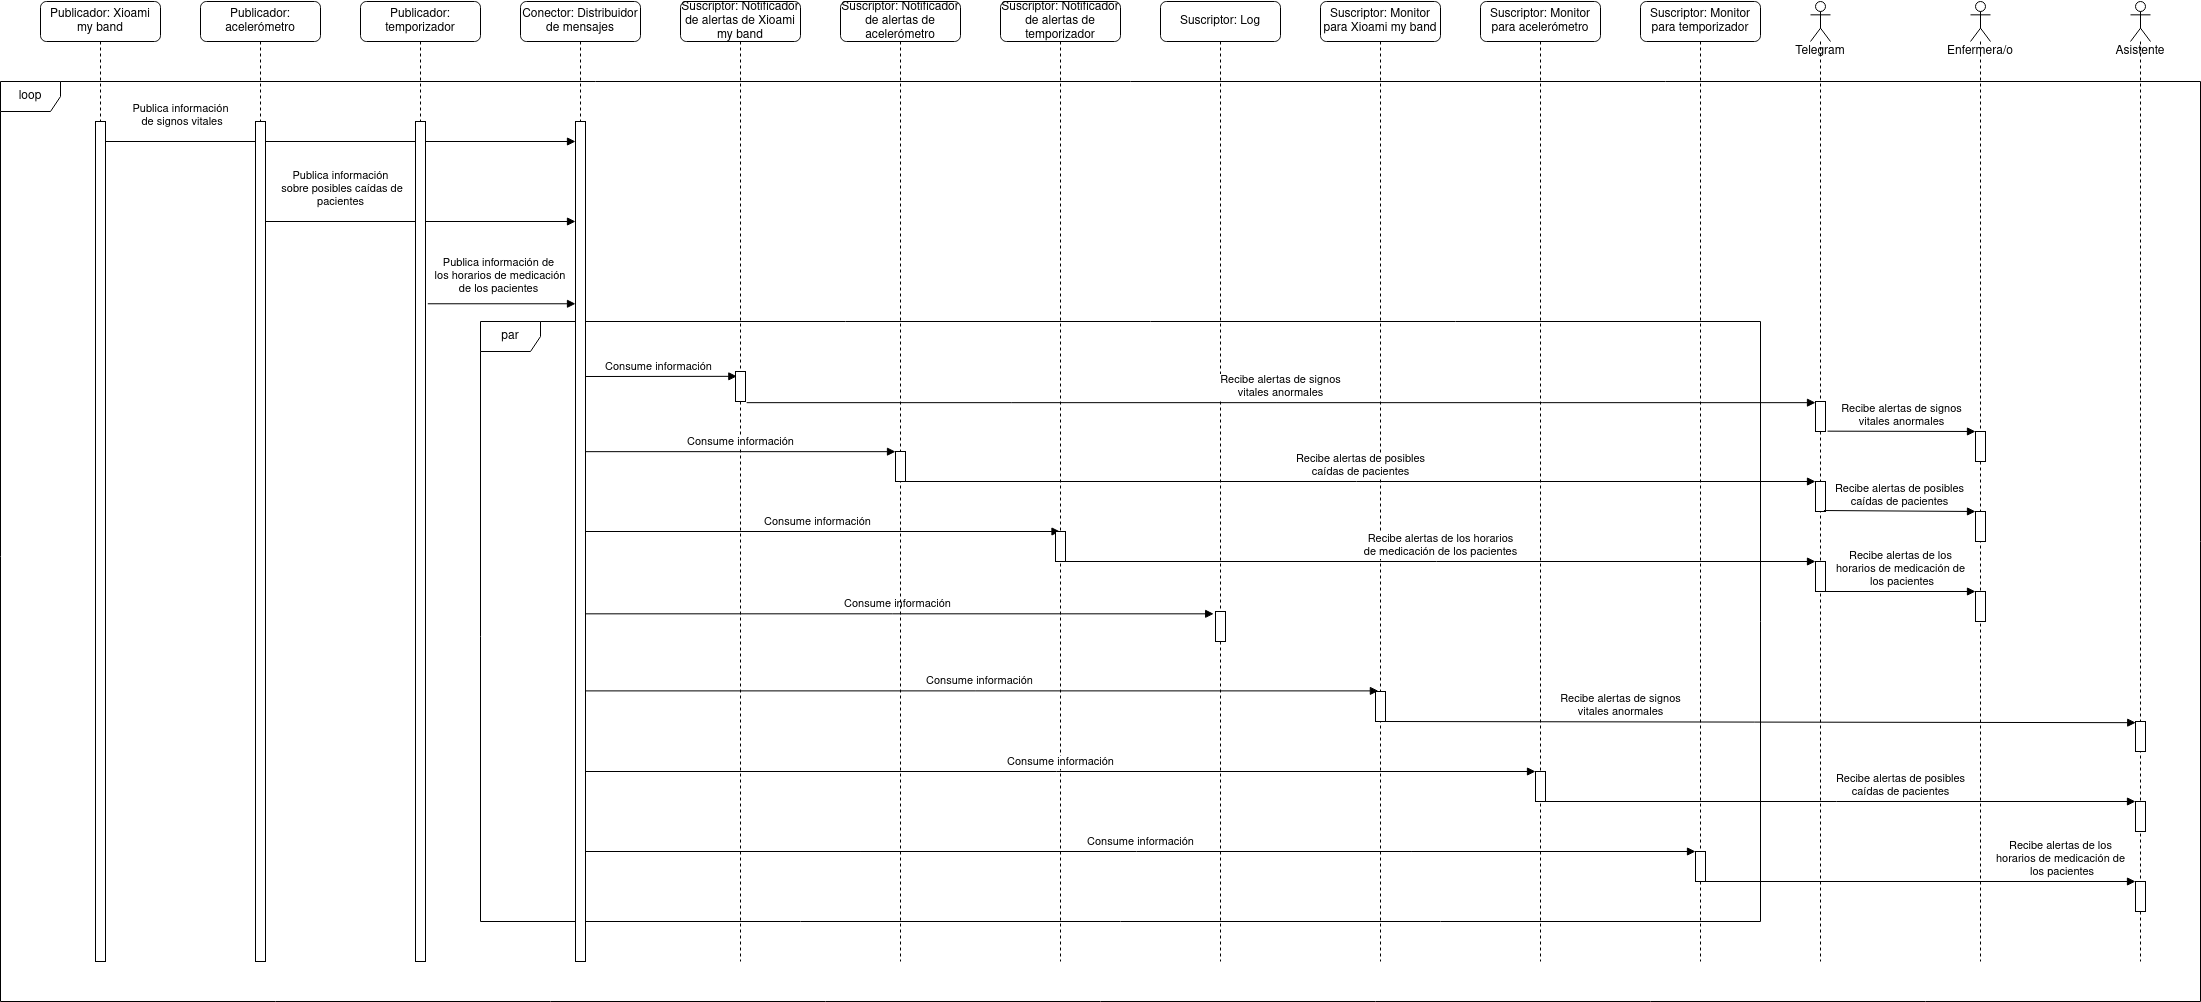

The diagram above was exported from draw.io. Its source (the exported page's mxGraphModel, read from the mxfile embedded in the PNG):
<mxGraphModel dx="868" dy="1576" grid="1" gridSize="10" guides="1" tooltips="1" connect="1" arrows="1" fold="1" page="1" pageScale="1" pageWidth="850" pageHeight="1100" math="0" shadow="0">
  <root>
    <mxCell id="0" />
    <mxCell id="1" parent="0" />
    <mxCell id="MXN4N0VeC6hPC6kH_nV0-2" value="loop" style="shape=umlFrame;whiteSpace=wrap;html=1;" parent="1" vertex="1">
      <mxGeometry x="90" y="-960" width="2200" height="920" as="geometry" />
    </mxCell>
    <mxCell id="MXN4N0VeC6hPC6kH_nV0-8" value="par" style="shape=umlFrame;whiteSpace=wrap;html=1;rounded=1;" parent="1" vertex="1">
      <mxGeometry x="570" y="-720" width="1280" height="600" as="geometry" />
    </mxCell>
    <mxCell id="MXN4N0VeC6hPC6kH_nV0-19" value="Consume información" style="html=1;verticalAlign=bottom;endArrow=block;rounded=0;entryX=0.288;entryY=-0.02;entryDx=0;entryDy=0;entryPerimeter=0;" parent="1" source="MXN4N0VeC6hPC6kH_nV0-5" target="MXN4N0VeC6hPC6kH_nV0-18" edge="1">
      <mxGeometry width="80" relative="1" as="geometry">
        <mxPoint x="680" y="-511" as="sourcePoint" />
        <mxPoint x="830" y="-580" as="targetPoint" />
      </mxGeometry>
    </mxCell>
    <mxCell id="MXN4N0VeC6hPC6kH_nV0-13" value="Consume información" style="html=1;verticalAlign=bottom;endArrow=block;rounded=0;entryX=-0.182;entryY=0.078;entryDx=0;entryDy=0;entryPerimeter=0;" parent="1" source="MXN4N0VeC6hPC6kH_nV0-5" target="MXN4N0VeC6hPC6kH_nV0-14" edge="1">
      <mxGeometry width="80" relative="1" as="geometry">
        <mxPoint x="670" y="-588" as="sourcePoint" />
        <mxPoint x="670" y="-625" as="targetPoint" />
      </mxGeometry>
    </mxCell>
    <mxCell id="MXN4N0VeC6hPC6kH_nV0-11" value="Consume información" style="html=1;verticalAlign=bottom;endArrow=block;rounded=0;entryX=0.133;entryY=0.161;entryDx=0;entryDy=0;entryPerimeter=0;" parent="1" target="MXN4N0VeC6hPC6kH_nV0-10" edge="1">
      <mxGeometry width="80" relative="1" as="geometry">
        <mxPoint x="670" y="-665" as="sourcePoint" />
        <mxPoint x="825" y="-750" as="targetPoint" />
      </mxGeometry>
    </mxCell>
    <mxCell id="MXN4N0VeC6hPC6kH_nV0-9" value="Suscriptor: Notificador de alertas de Xioami my band" style="shape=umlLifeline;perimeter=lifelinePerimeter;whiteSpace=wrap;html=1;container=1;collapsible=0;recursiveResize=0;outlineConnect=0;rounded=1;" parent="1" vertex="1">
      <mxGeometry x="770" y="-1040" width="120" height="960" as="geometry" />
    </mxCell>
    <mxCell id="MXN4N0VeC6hPC6kH_nV0-10" value="" style="html=1;points=[];perimeter=orthogonalPerimeter;" parent="MXN4N0VeC6hPC6kH_nV0-9" vertex="1">
      <mxGeometry x="55" y="370" width="10" height="30" as="geometry" />
    </mxCell>
    <mxCell id="wC2GBEQnwcmP7-l6Nr0q-6" value="Consume información" style="html=1;verticalAlign=bottom;endArrow=block;rounded=0;" parent="MXN4N0VeC6hPC6kH_nV0-9" target="wC2GBEQnwcmP7-l6Nr0q-4" edge="1">
      <mxGeometry width="80" relative="1" as="geometry">
        <mxPoint x="-105" y="530" as="sourcePoint" />
        <mxPoint x="205" y="530" as="targetPoint" />
      </mxGeometry>
    </mxCell>
    <mxCell id="MXN4N0VeC6hPC6kH_nV0-12" value="Suscriptor: Log" style="shape=umlLifeline;perimeter=lifelinePerimeter;whiteSpace=wrap;html=1;container=1;collapsible=0;recursiveResize=0;outlineConnect=0;rounded=1;" parent="1" vertex="1">
      <mxGeometry x="1250" y="-1040" width="120" height="960" as="geometry" />
    </mxCell>
    <mxCell id="MXN4N0VeC6hPC6kH_nV0-14" value="" style="html=1;points=[];perimeter=orthogonalPerimeter;" parent="MXN4N0VeC6hPC6kH_nV0-12" vertex="1">
      <mxGeometry x="55" y="610" width="10" height="30" as="geometry" />
    </mxCell>
    <mxCell id="MXN4N0VeC6hPC6kH_nV0-17" value="Suscriptor: Monitor para Xioami my band" style="shape=umlLifeline;perimeter=lifelinePerimeter;whiteSpace=wrap;html=1;container=1;collapsible=0;recursiveResize=0;outlineConnect=0;rounded=1;" parent="1" vertex="1">
      <mxGeometry x="1410" y="-1040" width="120" height="960" as="geometry" />
    </mxCell>
    <mxCell id="MXN4N0VeC6hPC6kH_nV0-18" value="" style="html=1;points=[];perimeter=orthogonalPerimeter;" parent="MXN4N0VeC6hPC6kH_nV0-17" vertex="1">
      <mxGeometry x="55" y="690" width="10" height="30" as="geometry" />
    </mxCell>
    <mxCell id="IOAOGNAk4wsXFtgtq1Et-21" value="Recibe alertas de signos&lt;br&gt;vitales anormales" style="html=1;verticalAlign=bottom;endArrow=block;rounded=0;entryX=0.024;entryY=0.039;entryDx=0;entryDy=0;entryPerimeter=0;exitX=0.641;exitY=1;exitDx=0;exitDy=0;exitPerimeter=0;" parent="1" source="MXN4N0VeC6hPC6kH_nV0-18" target="IOAOGNAk4wsXFtgtq1Et-20" edge="1">
      <mxGeometry x="-0.367" width="80" relative="1" as="geometry">
        <mxPoint x="840" y="-500" as="sourcePoint" />
        <mxPoint x="920" y="-500" as="targetPoint" />
        <mxPoint as="offset" />
      </mxGeometry>
    </mxCell>
    <mxCell id="MXN4N0VeC6hPC6kH_nV0-3" value="Publicador: Xioami my band" style="shape=umlLifeline;perimeter=lifelinePerimeter;whiteSpace=wrap;html=1;container=1;collapsible=0;recursiveResize=0;outlineConnect=0;rounded=1;" parent="1" vertex="1">
      <mxGeometry x="130" y="-1040" width="120" height="960" as="geometry" />
    </mxCell>
    <mxCell id="MXN4N0VeC6hPC6kH_nV0-7" value="Publica información&lt;br&gt;&amp;nbsp;de signos vitales" style="html=1;verticalAlign=bottom;endArrow=block;rounded=0;" parent="MXN4N0VeC6hPC6kH_nV0-3" target="MXN4N0VeC6hPC6kH_nV0-6" edge="1">
      <mxGeometry x="-0.6632" y="10" width="80" relative="1" as="geometry">
        <mxPoint x="60" y="140" as="sourcePoint" />
        <mxPoint x="140" y="140" as="targetPoint" />
        <mxPoint as="offset" />
      </mxGeometry>
    </mxCell>
    <mxCell id="MXN4N0VeC6hPC6kH_nV0-4" value="" style="html=1;points=[];perimeter=orthogonalPerimeter;" parent="MXN4N0VeC6hPC6kH_nV0-3" vertex="1">
      <mxGeometry x="55" y="120" width="10" height="840" as="geometry" />
    </mxCell>
    <mxCell id="MXN4N0VeC6hPC6kH_nV0-5" value="Conector: Distribuidor de mensajes" style="shape=umlLifeline;perimeter=lifelinePerimeter;whiteSpace=wrap;html=1;container=1;collapsible=0;recursiveResize=0;outlineConnect=0;rounded=1;" parent="1" vertex="1">
      <mxGeometry x="610" y="-1040" width="120" height="960" as="geometry" />
    </mxCell>
    <mxCell id="MXN4N0VeC6hPC6kH_nV0-6" value="" style="html=1;points=[];perimeter=orthogonalPerimeter;" parent="MXN4N0VeC6hPC6kH_nV0-5" vertex="1">
      <mxGeometry x="55" y="120" width="10" height="840" as="geometry" />
    </mxCell>
    <mxCell id="wC2GBEQnwcmP7-l6Nr0q-3" value="Consume información" style="html=1;verticalAlign=bottom;endArrow=block;rounded=0;" parent="MXN4N0VeC6hPC6kH_nV0-5" target="wC2GBEQnwcmP7-l6Nr0q-2" edge="1">
      <mxGeometry width="80" relative="1" as="geometry">
        <mxPoint x="65" y="450.17" as="sourcePoint" />
        <mxPoint x="221.32999999999993" y="449.99999999999994" as="targetPoint" />
      </mxGeometry>
    </mxCell>
    <mxCell id="IOAOGNAk4wsXFtgtq1Et-5" value="Telegram" style="shape=umlLifeline;participant=umlActor;perimeter=lifelinePerimeter;whiteSpace=wrap;html=1;container=1;collapsible=0;recursiveResize=0;verticalAlign=top;spacingTop=36;outlineConnect=0;rounded=1;align=center;" parent="1" vertex="1">
      <mxGeometry x="1900" y="-1040" width="20" height="960" as="geometry" />
    </mxCell>
    <mxCell id="IOAOGNAk4wsXFtgtq1Et-6" value="" style="html=1;points=[];perimeter=orthogonalPerimeter;" parent="IOAOGNAk4wsXFtgtq1Et-5" vertex="1">
      <mxGeometry x="5" y="400" width="10" height="30" as="geometry" />
    </mxCell>
    <mxCell id="wC2GBEQnwcmP7-l6Nr0q-7" value="" style="html=1;points=[];perimeter=orthogonalPerimeter;" parent="IOAOGNAk4wsXFtgtq1Et-5" vertex="1">
      <mxGeometry x="5" y="480" width="10" height="30" as="geometry" />
    </mxCell>
    <mxCell id="wC2GBEQnwcmP7-l6Nr0q-8" value="" style="html=1;points=[];perimeter=orthogonalPerimeter;" parent="IOAOGNAk4wsXFtgtq1Et-5" vertex="1">
      <mxGeometry x="5" y="560" width="10" height="30" as="geometry" />
    </mxCell>
    <mxCell id="IOAOGNAk4wsXFtgtq1Et-15" value="Enfermera/o" style="shape=umlLifeline;participant=umlActor;perimeter=lifelinePerimeter;whiteSpace=wrap;html=1;container=1;collapsible=0;recursiveResize=0;verticalAlign=top;spacingTop=36;outlineConnect=0;rounded=1;" parent="1" vertex="1">
      <mxGeometry x="2060" y="-1040" width="20" height="960" as="geometry" />
    </mxCell>
    <mxCell id="wC2GBEQnwcmP7-l6Nr0q-11" value="" style="html=1;points=[];perimeter=orthogonalPerimeter;" parent="IOAOGNAk4wsXFtgtq1Et-15" vertex="1">
      <mxGeometry x="5" y="430" width="10" height="30" as="geometry" />
    </mxCell>
    <mxCell id="wC2GBEQnwcmP7-l6Nr0q-12" value="" style="html=1;points=[];perimeter=orthogonalPerimeter;" parent="IOAOGNAk4wsXFtgtq1Et-15" vertex="1">
      <mxGeometry x="5" y="510" width="10" height="30" as="geometry" />
    </mxCell>
    <mxCell id="wC2GBEQnwcmP7-l6Nr0q-13" value="" style="html=1;points=[];perimeter=orthogonalPerimeter;" parent="IOAOGNAk4wsXFtgtq1Et-15" vertex="1">
      <mxGeometry x="5" y="590" width="10" height="30" as="geometry" />
    </mxCell>
    <mxCell id="IOAOGNAk4wsXFtgtq1Et-19" value="Asistente" style="shape=umlLifeline;participant=umlActor;perimeter=lifelinePerimeter;whiteSpace=wrap;html=1;container=1;collapsible=0;recursiveResize=0;verticalAlign=top;spacingTop=36;outlineConnect=0;rounded=1;" parent="1" vertex="1">
      <mxGeometry x="2220" y="-1040" width="20" height="960" as="geometry" />
    </mxCell>
    <mxCell id="IOAOGNAk4wsXFtgtq1Et-20" value="" style="html=1;points=[];perimeter=orthogonalPerimeter;" parent="IOAOGNAk4wsXFtgtq1Et-19" vertex="1">
      <mxGeometry x="5" y="720" width="10" height="30" as="geometry" />
    </mxCell>
    <mxCell id="wC2GBEQnwcmP7-l6Nr0q-23" value="" style="html=1;points=[];perimeter=orthogonalPerimeter;" parent="IOAOGNAk4wsXFtgtq1Et-19" vertex="1">
      <mxGeometry x="5" y="800" width="10" height="30" as="geometry" />
    </mxCell>
    <mxCell id="wC2GBEQnwcmP7-l6Nr0q-24" value="" style="html=1;points=[];perimeter=orthogonalPerimeter;" parent="IOAOGNAk4wsXFtgtq1Et-19" vertex="1">
      <mxGeometry x="5" y="880" width="10" height="30" as="geometry" />
    </mxCell>
    <mxCell id="XRVddrpL6101hPvbd6G7-3" value="Publicador: acelerómetro" style="shape=umlLifeline;perimeter=lifelinePerimeter;whiteSpace=wrap;html=1;container=1;collapsible=0;recursiveResize=0;outlineConnect=0;rounded=1;" parent="1" vertex="1">
      <mxGeometry x="290" y="-1040" width="120" height="960" as="geometry" />
    </mxCell>
    <mxCell id="XRVddrpL6101hPvbd6G7-4" value="Publica información&lt;br&gt;&amp;nbsp;sobre posibles caídas de &lt;br&gt;pacientes" style="html=1;verticalAlign=bottom;endArrow=block;rounded=0;" parent="XRVddrpL6101hPvbd6G7-3" target="MXN4N0VeC6hPC6kH_nV0-6" edge="1">
      <mxGeometry x="-0.5161" y="10" width="80" relative="1" as="geometry">
        <mxPoint x="65" y="220" as="sourcePoint" />
        <mxPoint x="145" y="220" as="targetPoint" />
        <mxPoint as="offset" />
      </mxGeometry>
    </mxCell>
    <mxCell id="XRVddrpL6101hPvbd6G7-5" value="" style="html=1;points=[];perimeter=orthogonalPerimeter;" parent="XRVddrpL6101hPvbd6G7-3" vertex="1">
      <mxGeometry x="55" y="120" width="10" height="840" as="geometry" />
    </mxCell>
    <mxCell id="Xt9rCOrJXuQBy_8ZkdTI-1" value="Publicador: temporizador" style="shape=umlLifeline;perimeter=lifelinePerimeter;whiteSpace=wrap;html=1;container=1;collapsible=0;recursiveResize=0;outlineConnect=0;rounded=1;" parent="1" vertex="1">
      <mxGeometry x="450" y="-1040" width="120" height="960" as="geometry" />
    </mxCell>
    <mxCell id="Xt9rCOrJXuQBy_8ZkdTI-3" value="" style="html=1;points=[];perimeter=orthogonalPerimeter;" parent="Xt9rCOrJXuQBy_8ZkdTI-1" vertex="1">
      <mxGeometry x="55" y="120" width="10" height="840" as="geometry" />
    </mxCell>
    <mxCell id="Xt9rCOrJXuQBy_8ZkdTI-2" value="Publica información de&lt;br&gt;&amp;nbsp;los horarios de medicación &lt;br&gt;de los&amp;nbsp;pacientes" style="html=1;verticalAlign=bottom;endArrow=block;rounded=0;exitX=1.229;exitY=0.217;exitDx=0;exitDy=0;exitPerimeter=0;" parent="1" source="Xt9rCOrJXuQBy_8ZkdTI-3" target="MXN4N0VeC6hPC6kH_nV0-6" edge="1">
      <mxGeometry x="-0.0439" y="5" width="80" relative="1" as="geometry">
        <mxPoint x="515" y="-660" as="sourcePoint" />
        <mxPoint x="595" y="-660" as="targetPoint" />
        <mxPoint as="offset" />
      </mxGeometry>
    </mxCell>
    <mxCell id="IOAOGNAk4wsXFtgtq1Et-12" value="Recibe alertas de signos &lt;br&gt;vitales anormales" style="html=1;verticalAlign=bottom;endArrow=block;rounded=0;exitX=1.112;exitY=1.039;exitDx=0;exitDy=0;exitPerimeter=0;" parent="1" source="MXN4N0VeC6hPC6kH_nV0-10" target="IOAOGNAk4wsXFtgtq1Et-6" edge="1">
      <mxGeometry width="80" relative="1" as="geometry">
        <mxPoint x="835" y="-721" as="sourcePoint" />
        <mxPoint x="915" y="-721" as="targetPoint" />
      </mxGeometry>
    </mxCell>
    <mxCell id="wC2GBEQnwcmP7-l6Nr0q-1" value="Suscriptor: Notificador de alertas de acelerómetro" style="shape=umlLifeline;perimeter=lifelinePerimeter;whiteSpace=wrap;html=1;container=1;collapsible=0;recursiveResize=0;outlineConnect=0;rounded=1;" parent="1" vertex="1">
      <mxGeometry x="930" y="-1040" width="120" height="960" as="geometry" />
    </mxCell>
    <mxCell id="wC2GBEQnwcmP7-l6Nr0q-2" value="" style="html=1;points=[];perimeter=orthogonalPerimeter;" parent="wC2GBEQnwcmP7-l6Nr0q-1" vertex="1">
      <mxGeometry x="55" y="450" width="10" height="30" as="geometry" />
    </mxCell>
    <mxCell id="wC2GBEQnwcmP7-l6Nr0q-4" value="Suscriptor: Notificador de alertas de temporizador" style="shape=umlLifeline;perimeter=lifelinePerimeter;whiteSpace=wrap;html=1;container=1;collapsible=0;recursiveResize=0;outlineConnect=0;rounded=1;" parent="1" vertex="1">
      <mxGeometry x="1090" y="-1040" width="120" height="960" as="geometry" />
    </mxCell>
    <mxCell id="wC2GBEQnwcmP7-l6Nr0q-5" value="" style="html=1;points=[];perimeter=orthogonalPerimeter;" parent="wC2GBEQnwcmP7-l6Nr0q-4" vertex="1">
      <mxGeometry x="55" y="530" width="10" height="30" as="geometry" />
    </mxCell>
    <mxCell id="wC2GBEQnwcmP7-l6Nr0q-9" value="Recibe alertas de posibles &lt;br&gt;caídas de pacientes" style="html=1;verticalAlign=bottom;endArrow=block;rounded=0;" parent="1" source="wC2GBEQnwcmP7-l6Nr0q-2" target="wC2GBEQnwcmP7-l6Nr0q-7" edge="1">
      <mxGeometry width="80" relative="1" as="geometry">
        <mxPoint x="990" y="-560" as="sourcePoint" />
        <mxPoint x="1910" y="-560" as="targetPoint" />
      </mxGeometry>
    </mxCell>
    <mxCell id="wC2GBEQnwcmP7-l6Nr0q-10" value="Recibe alertas de los horarios&lt;br&gt;de medicación de los pacientes" style="html=1;verticalAlign=bottom;endArrow=block;rounded=0;" parent="1" source="wC2GBEQnwcmP7-l6Nr0q-5" target="wC2GBEQnwcmP7-l6Nr0q-8" edge="1">
      <mxGeometry width="80" relative="1" as="geometry">
        <mxPoint x="1150" y="-480" as="sourcePoint" />
        <mxPoint x="2070" y="-480" as="targetPoint" />
      </mxGeometry>
    </mxCell>
    <mxCell id="wC2GBEQnwcmP7-l6Nr0q-14" value="Recibe alertas de signos &lt;br&gt;vitales anormales" style="html=1;verticalAlign=bottom;endArrow=block;rounded=0;exitX=1.2;exitY=0.989;exitDx=0;exitDy=0;exitPerimeter=0;" parent="1" source="IOAOGNAk4wsXFtgtq1Et-6" target="wC2GBEQnwcmP7-l6Nr0q-11" edge="1">
      <mxGeometry width="80" relative="1" as="geometry">
        <mxPoint x="1920" y="-610" as="sourcePoint" />
        <mxPoint x="2988.88" y="-610" as="targetPoint" />
      </mxGeometry>
    </mxCell>
    <mxCell id="wC2GBEQnwcmP7-l6Nr0q-17" value="Recibe alertas de posibles &lt;br&gt;caídas de pacientes" style="html=1;verticalAlign=bottom;endArrow=block;rounded=0;exitX=0.843;exitY=0.968;exitDx=0;exitDy=0;exitPerimeter=0;" parent="1" source="wC2GBEQnwcmP7-l6Nr0q-7" target="wC2GBEQnwcmP7-l6Nr0q-12" edge="1">
      <mxGeometry width="80" relative="1" as="geometry">
        <mxPoint x="1920" y="-550" as="sourcePoint" />
        <mxPoint x="2830" y="-550" as="targetPoint" />
      </mxGeometry>
    </mxCell>
    <mxCell id="wC2GBEQnwcmP7-l6Nr0q-18" value="Recibe alertas de los &lt;br&gt;horarios de medicación de&lt;br&gt;&amp;nbsp;los pacientes" style="html=1;verticalAlign=bottom;endArrow=block;rounded=0;" parent="1" source="wC2GBEQnwcmP7-l6Nr0q-8" target="wC2GBEQnwcmP7-l6Nr0q-13" edge="1">
      <mxGeometry width="80" relative="1" as="geometry">
        <mxPoint x="1930" y="-450" as="sourcePoint" />
        <mxPoint x="2680" y="-450" as="targetPoint" />
      </mxGeometry>
    </mxCell>
    <mxCell id="wC2GBEQnwcmP7-l6Nr0q-19" value="Suscriptor: Monitor para acelerómetro" style="shape=umlLifeline;perimeter=lifelinePerimeter;whiteSpace=wrap;html=1;container=1;collapsible=0;recursiveResize=0;outlineConnect=0;rounded=1;" parent="1" vertex="1">
      <mxGeometry x="1570" y="-1040" width="120" height="960" as="geometry" />
    </mxCell>
    <mxCell id="wC2GBEQnwcmP7-l6Nr0q-20" value="" style="html=1;points=[];perimeter=orthogonalPerimeter;" parent="wC2GBEQnwcmP7-l6Nr0q-19" vertex="1">
      <mxGeometry x="55" y="770" width="10" height="30" as="geometry" />
    </mxCell>
    <mxCell id="wC2GBEQnwcmP7-l6Nr0q-21" value="Consume información" style="html=1;verticalAlign=bottom;endArrow=block;rounded=0;" parent="1" source="MXN4N0VeC6hPC6kH_nV0-6" target="wC2GBEQnwcmP7-l6Nr0q-20" edge="1">
      <mxGeometry width="80" relative="1" as="geometry">
        <mxPoint x="670" y="-270" as="sourcePoint" />
        <mxPoint x="1468.8100000000002" y="-269.9999999999999" as="targetPoint" />
      </mxGeometry>
    </mxCell>
    <mxCell id="wC2GBEQnwcmP7-l6Nr0q-25" value="Recibe alertas de posibles &lt;br&gt;caídas de pacientes" style="html=1;verticalAlign=bottom;endArrow=block;rounded=0;" parent="1" source="wC2GBEQnwcmP7-l6Nr0q-20" target="wC2GBEQnwcmP7-l6Nr0q-23" edge="1">
      <mxGeometry x="0.2034" width="80" relative="1" as="geometry">
        <mxPoint x="1639.9999999999998" y="-240" as="sourcePoint" />
        <mxPoint x="2393.8299999999995" y="-238.82999999999993" as="targetPoint" />
        <mxPoint as="offset" />
      </mxGeometry>
    </mxCell>
    <mxCell id="wC2GBEQnwcmP7-l6Nr0q-26" value="Suscriptor: Monitor para temporizador" style="shape=umlLifeline;perimeter=lifelinePerimeter;whiteSpace=wrap;html=1;container=1;collapsible=0;recursiveResize=0;outlineConnect=0;rounded=1;" parent="1" vertex="1">
      <mxGeometry x="1730" y="-1040" width="120" height="960" as="geometry" />
    </mxCell>
    <mxCell id="wC2GBEQnwcmP7-l6Nr0q-27" value="" style="html=1;points=[];perimeter=orthogonalPerimeter;" parent="wC2GBEQnwcmP7-l6Nr0q-26" vertex="1">
      <mxGeometry x="55" y="850" width="10" height="30" as="geometry" />
    </mxCell>
    <mxCell id="wC2GBEQnwcmP7-l6Nr0q-28" value="Consume información" style="html=1;verticalAlign=bottom;endArrow=block;rounded=0;" parent="1" source="MXN4N0VeC6hPC6kH_nV0-6" target="wC2GBEQnwcmP7-l6Nr0q-27" edge="1">
      <mxGeometry width="80" relative="1" as="geometry">
        <mxPoint x="710" y="-190" as="sourcePoint" />
        <mxPoint x="1750" y="-180" as="targetPoint" />
      </mxGeometry>
    </mxCell>
    <mxCell id="wC2GBEQnwcmP7-l6Nr0q-29" value="Recibe alertas de los &lt;br&gt;horarios de medicación de&lt;br&gt;&amp;nbsp;los pacientes" style="html=1;verticalAlign=bottom;endArrow=block;rounded=0;" parent="1" source="wC2GBEQnwcmP7-l6Nr0q-27" target="wC2GBEQnwcmP7-l6Nr0q-24" edge="1">
      <mxGeometry x="0.6512" width="80" relative="1" as="geometry">
        <mxPoint x="1644.9999999999995" y="-230" as="sourcePoint" />
        <mxPoint x="2234.9999999999995" y="-230" as="targetPoint" />
        <mxPoint as="offset" />
      </mxGeometry>
    </mxCell>
  </root>
</mxGraphModel>